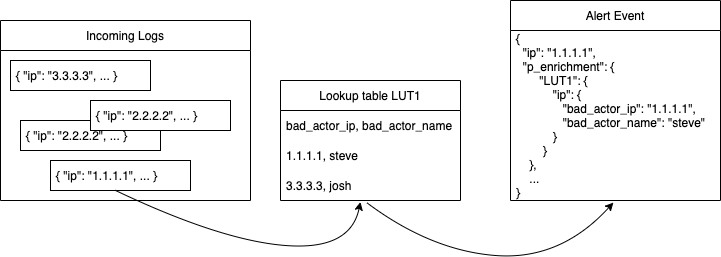

The diagram above was exported from draw.io. Its source (the exported page's mxGraphModel, read from the mxfile embedded in the PNG):
<mxGraphModel dx="865" dy="483" grid="1" gridSize="10" guides="1" tooltips="1" connect="1" arrows="1" fold="1" page="1" pageScale="1" pageWidth="850" pageHeight="1100" math="0" shadow="0">
  <root>
    <mxCell id="0" />
    <mxCell id="1" parent="0" />
    <mxCell id="rk3N2WkztvpPupJeqy58-2" value="Incoming Logs" style="swimlane;fontStyle=0;childLayout=stackLayout;horizontal=1;startSize=30;horizontalStack=0;resizeParent=1;resizeParentMax=0;resizeLast=0;collapsible=1;marginBottom=0;" parent="1" vertex="1">
      <mxGeometry x="30" y="330" width="250" height="180" as="geometry" />
    </mxCell>
    <mxCell id="rk3N2WkztvpPupJeqy58-7" value="Lookup table LUT1" style="swimlane;fontStyle=0;childLayout=stackLayout;horizontal=1;startSize=30;horizontalStack=0;resizeParent=1;resizeParentMax=0;resizeLast=0;collapsible=1;marginBottom=0;" parent="1" vertex="1">
      <mxGeometry x="310" y="390" width="180" height="120" as="geometry" />
    </mxCell>
    <mxCell id="rk3N2WkztvpPupJeqy58-8" value="bad_actor_ip, bad_actor_name" style="text;strokeColor=none;fillColor=none;align=left;verticalAlign=middle;spacingLeft=4;spacingRight=4;overflow=hidden;points=[[0,0.5],[1,0.5]];portConstraint=eastwest;rotatable=0;" parent="rk3N2WkztvpPupJeqy58-7" vertex="1">
      <mxGeometry y="30" width="180" height="30" as="geometry" />
    </mxCell>
    <mxCell id="rk3N2WkztvpPupJeqy58-9" value="1.1.1.1, steve" style="text;strokeColor=none;fillColor=none;align=left;verticalAlign=middle;spacingLeft=4;spacingRight=4;overflow=hidden;points=[[0,0.5],[1,0.5]];portConstraint=eastwest;rotatable=0;" parent="rk3N2WkztvpPupJeqy58-7" vertex="1">
      <mxGeometry y="60" width="180" height="30" as="geometry" />
    </mxCell>
    <mxCell id="rk3N2WkztvpPupJeqy58-10" value="3.3.3.3, josh" style="text;strokeColor=none;fillColor=none;align=left;verticalAlign=middle;spacingLeft=4;spacingRight=4;overflow=hidden;points=[[0,0.5],[1,0.5]];portConstraint=eastwest;rotatable=0;" parent="rk3N2WkztvpPupJeqy58-7" vertex="1">
      <mxGeometry y="90" width="180" height="30" as="geometry" />
    </mxCell>
    <mxCell id="rk3N2WkztvpPupJeqy58-12" value="" style="curved=1;endArrow=classic;html=1;rounded=0;entryX=0.444;entryY=1.05;entryDx=0;entryDy=0;entryPerimeter=0;exitX=0.46;exitY=0.989;exitDx=0;exitDy=0;exitPerimeter=0;" parent="1" source="rk3N2WkztvpPupJeqy58-5" target="rk3N2WkztvpPupJeqy58-10" edge="1">
      <mxGeometry width="50" height="50" relative="1" as="geometry">
        <mxPoint x="300" y="570" as="sourcePoint" />
        <mxPoint x="350" y="520" as="targetPoint" />
        <Array as="points">
          <mxPoint x="250" y="550" />
          <mxPoint x="380" y="560" />
        </Array>
      </mxGeometry>
    </mxCell>
    <mxCell id="rk3N2WkztvpPupJeqy58-13" value="Alert Event" style="swimlane;fontStyle=0;childLayout=stackLayout;horizontal=1;startSize=30;horizontalStack=0;resizeParent=1;resizeParentMax=0;resizeLast=0;collapsible=1;marginBottom=0;" parent="1" vertex="1">
      <mxGeometry x="540" y="310" width="210" height="200" as="geometry" />
    </mxCell>
    <mxCell id="rk3N2WkztvpPupJeqy58-15" value="{&#10;  &quot;ip&quot;: &quot;1.1.1.1&quot;,&#10;  &quot;p_enrichment&quot;: {&#10;       &quot;LUT1&quot;: {&#10;           &quot;ip&quot;: {&#10;              &quot;bad_actor_ip&quot;: &quot;1.1.1.1&quot;,&#10;              &quot;bad_actor_name&quot;: &quot;steve&quot;&#10;           }&#10;        }&#10;    },&#10;    ...&#10;}" style="text;strokeColor=none;fillColor=none;align=left;verticalAlign=middle;spacingLeft=4;spacingRight=4;overflow=hidden;points=[[0,0.5],[1,0.5]];portConstraint=eastwest;rotatable=0;" parent="rk3N2WkztvpPupJeqy58-13" vertex="1">
      <mxGeometry y="30" width="210" height="170" as="geometry" />
    </mxCell>
    <mxCell id="rk3N2WkztvpPupJeqy58-17" value="" style="curved=1;endArrow=classic;html=1;rounded=0;exitX=0.478;exitY=1.067;exitDx=0;exitDy=0;exitPerimeter=0;entryX=0.49;entryY=1.012;entryDx=0;entryDy=0;entryPerimeter=0;" parent="1" source="rk3N2WkztvpPupJeqy58-10" target="rk3N2WkztvpPupJeqy58-15" edge="1">
      <mxGeometry width="50" height="50" relative="1" as="geometry">
        <mxPoint x="400" y="360" as="sourcePoint" />
        <mxPoint x="450" y="310" as="targetPoint" />
        <Array as="points">
          <mxPoint x="460" y="560" />
          <mxPoint x="590" y="570" />
        </Array>
      </mxGeometry>
    </mxCell>
    <mxCell id="rk3N2WkztvpPupJeqy58-3" value="{ &quot;ip&quot;: &quot;3.3.3.3&quot;, ... }" style="text;strokeColor=default;fillColor=none;align=left;verticalAlign=middle;spacingLeft=4;spacingRight=4;overflow=hidden;points=[[0,0.5],[1,0.5]];portConstraint=eastwest;rotatable=0;" parent="1" vertex="1">
      <mxGeometry x="40" y="370" width="140" height="30" as="geometry" />
    </mxCell>
    <mxCell id="rk3N2WkztvpPupJeqy58-4" value="{ &quot;ip&quot;: &quot;2.2.2.2&quot;, ... }" style="text;strokeColor=default;fillColor=default;align=left;verticalAlign=middle;spacingLeft=4;spacingRight=4;overflow=hidden;points=[[0,0.5],[1,0.5]];portConstraint=eastwest;rotatable=0;" parent="1" vertex="1">
      <mxGeometry x="50" y="430" width="140" height="30" as="geometry" />
    </mxCell>
    <mxCell id="rk3N2WkztvpPupJeqy58-6" value="{ &quot;ip&quot;: &quot;2.2.2.2&quot;, ... }" style="text;strokeColor=default;fillColor=default;align=left;verticalAlign=middle;spacingLeft=4;spacingRight=4;overflow=hidden;points=[[0,0.5],[1,0.5]];portConstraint=eastwest;rotatable=0;" parent="1" vertex="1">
      <mxGeometry x="120" y="410" width="140" height="30" as="geometry" />
    </mxCell>
    <mxCell id="rk3N2WkztvpPupJeqy58-5" value="{ &quot;ip&quot;: &quot;1.1.1.1&quot;, ... }" style="text;strokeColor=default;fillColor=none;align=left;verticalAlign=middle;spacingLeft=4;spacingRight=4;overflow=hidden;points=[[0,0.5],[1,0.5]];portConstraint=eastwest;rotatable=0;" parent="1" vertex="1">
      <mxGeometry x="80" y="470" width="140" height="30" as="geometry" />
    </mxCell>
  </root>
</mxGraphModel>